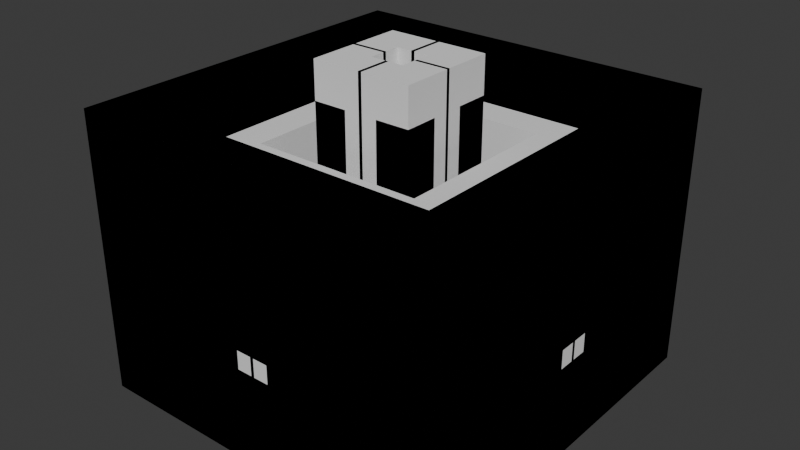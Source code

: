 # Source: Blocks.blend  (saved by Blender 4.2.66; exported with 4.5.12 LTS)
import bpy
from mathutils import Matrix  # noqa: F401  (used for matrix-valued properties, if any)

bpy.ops.wm.read_factory_settings(use_empty=True)
scene = bpy.context.scene
scene.name = 'Scene'

# ---- collections
col_collection = bpy.data.collections.new('Collection'); scene.collection.children.link(col_collection)

# ---- world
world_world = bpy.data.worlds.new('World'); scene.world = world_world
world_world.use_nodes = True; world_world.node_tree.nodes.clear()
_N = world_world.node_tree.nodes; _L = world_world.node_tree.links
n0 = _N.new('ShaderNodeOutputWorld'); n0.name = 'World Output'; n0.location = (300, 300)
n1 = _N.new('ShaderNodeBackground'); n1.name = 'Background'; n1.location = (10, 300)
n1.inputs[0].default_value = (0.05088, 0.05088, 0.05088, 1.0)
_L.new(n1.outputs[0], n0.inputs[0])
n0.is_active_output = True
world_world.color = (0.05088, 0.05088, 0.05088)
world_world.sun_shadow_jitter_overblur = 0.0

# ---- meshes
me_plane = bpy.data.meshes.new('Plane')
me_plane.from_pydata([(-10.0, -10.0, 0.0), (-10.0, -0.9091, 0.0), (-10.0, -2.727, 0.0), (-10.0, -4.545, 0.0), (-10.0, -6.364, 0.0), (-10.0, -8.182, 0.0), (-8.182, -10.0, 0.0), (-6.364, -10.0, 0.0), (-4.545, -10.0, 0.0), (-2.727, -10.0, 0.0), (-0.9091, -10.0, 0.0), (-8.182, -4.545, 0.0), (-8.182, -2.727, 0.0), (-8.182, -0.9091, 0.0), (-6.364, -4.545, 0.0), (-6.364, -2.727, 0.0), (-6.364, -0.9091, 0.0), (-4.545, -8.182, 0.0), (-4.545, -6.364, 0.0), (-4.545, -4.545, 0.0), (-4.545, -2.727, 0.0), (-4.545, -0.9091, 0.0), (-2.727, -8.182, 0.0), (-2.727, -6.364, 0.0), (-2.727, -4.545, 0.0), (-2.727, -2.727, 0.0), (-2.727, -0.9091, 0.0), (-0.9091, -8.182, 0.0), (-0.9091, -6.364, 0.0), (-0.9091, -4.545, 0.0), (-0.9091, -2.727, 0.0), (-0.9091, -0.9091, 0.0), (-5.96e-08, 2.384e-07, 5.0), (-5.96e-08, 2.384e-07, 11.0), (-5.96e-08, 2.384e-07, 6.0), (-5.96e-08, 2.384e-07, 12.0), (-5.96e-08, 2.384e-07, 0.0), (-6.364, 2.384e-07, 2.0), (-10.0, -8.182, 5.0), (-10.0, -10.0, 5.0), (-10.0, -4.545, 5.0), (-10.0, -6.364, 5.0), (-8.182, -10.0, 5.0), (-6.364, -10.0, 5.0), (-4.545, -10.0, 5.0), (-8.182, -6.364, 5.0), (-8.182, -4.545, 5.0), (-6.364, -8.182, 5.0), (-6.364, -6.364, 5.0), (-6.364, -4.545, 5.0), (-4.545, -8.182, 5.0), (-4.545, -6.364, 5.0), (-4.545, -4.545, 5.0), (-10.0, -10.0, 15.0), (-10.0, -8.182, 15.0), (-10.0, -8.182, 10.0), (-10.0, -10.0, 10.0), (-10.0, -6.364, 10.0), (-8.182, -10.0, 10.0), (-6.364, -10.0, 10.0), (-8.182, -8.182, 10.0), (-8.182, -6.364, 10.0), (-6.364, -8.182, 10.0), (-6.364, -6.364, 10.0), (-8.182, -10.0, 15.0), (-8.182, -8.182, 15.0), (-2.727, -2.727, 15.0), (-2.727, -0.9091, 15.0), (5.96e-08, -6.364, 0.0), (-0.9091, -2.727, 15.0), (-0.9091, -0.9091, 15.0), (2.384e-07, -10.0, 0.0), (0.0, -0.9091, 0.0), (5.96e-08, -2.727, 0.0), (5.96e-08, -4.545, 0.0), (-0.9091, -0.9091, 5.0), (-8.182, 2.384e-07, 2.0), (-6.364, 2.384e-07, 1.0), (-0.9091, -0.9091, 6.0), (-8.182, 2.384e-07, 1.0), (-10.0, -2.384e-07, 1.0), (-0.9091, -0.9091, 11.0), (-0.9091, 2.384e-07, 12.0), (-0.9091, 2.384e-07, 6.0), (-0.9091, 2.384e-07, 11.0), (-0.9091, 2.384e-07, 5.0), (-0.9091, -0.9091, 12.0), (-10.0, -0.9091, 1.0), (-0.9091, -10.0, 1.0), (-0.9091, 2.384e-07, 0.0), (-8.182, -2.727, 1.0), (-8.182, -0.9091, 1.0), (-6.364, -2.727, 1.0), (-6.364, -0.9091, 1.0), (-2.727, -8.182, 1.0), (-2.727, -6.364, 1.0), (-0.9091, -8.182, 1.0), (-0.9091, -6.364, 1.0), (-2.727, 2.384e-07, 0.0), (-4.545, 2.384e-07, 0.0), (-8.182, -0.9091, 2.0), (-6.364, -0.9091, 2.0), (-0.9091, -8.182, 2.0), (-0.9091, -6.364, 2.0), (-6.364, 2.384e-07, 0.0), (-10.0, -2.384e-07, 0.0), (0.0, -0.9091, 5.0), (0.0, -0.9091, 11.0), (0.0, -0.9091, 6.0), (0.0, -0.9091, 12.0), (2.384e-07, -10.0, 1.0), (1.192e-07, -8.182, 1.0), (5.96e-08, -6.364, 1.0), (1.192e-07, -8.182, 2.0), (5.96e-08, -6.364, 2.0)], [], [(7, 8, 44, 43), (18, 19, 52, 51), (19, 14, 49, 52), (6, 7, 43, 42), (3, 11, 12, 2), (2, 12, 13, 1), (17, 18, 51, 50), (0, 6, 42, 39), (11, 14, 15, 12), (28, 23, 95, 97), (5, 0, 39, 38), (8, 17, 50, 44), (4, 5, 38, 41), (14, 19, 20, 15), (15, 20, 21, 16), (8, 9, 22, 17), (17, 22, 23, 18), (18, 23, 24, 19), (19, 24, 25, 20), (20, 25, 26, 21), (9, 10, 27, 22), (23, 28, 29, 24), (24, 29, 30, 25), (25, 30, 69, 66), (15, 16, 93, 92), (22, 27, 96, 94), (12, 15, 92, 90), (30, 31, 70, 69), (3, 4, 41, 40), (11, 3, 40, 46), (41, 45, 46, 40), (38, 39, 56, 55), (48, 45, 61, 63), (45, 48, 49, 46), (43, 44, 50, 47), (47, 50, 51, 48), (48, 51, 52, 49), (42, 43, 59, 58), (14, 11, 46, 49), (55, 56, 53, 54), (56, 58, 64, 53), (55, 60, 61, 57), (58, 59, 62, 60), (60, 62, 63, 61), (43, 47, 62, 59), (47, 48, 63, 62), (45, 41, 57, 61), (41, 38, 55, 57), (39, 42, 58, 56), (58, 60, 65, 64), (60, 55, 54, 65), (31, 26, 67, 70), (89, 31, 72, 36), (96, 111, 113, 102), (26, 25, 66, 67), (87, 91, 79, 80), (21, 26, 98, 99), (16, 21, 99, 104), (26, 31, 89, 98), (85, 75, 78, 83), (93, 77, 37, 101), (84, 81, 86, 82), (90, 92, 93, 91), (97, 96, 102, 103), (94, 96, 97, 95), (112, 97, 103, 114), (27, 10, 88, 96), (13, 12, 90, 91), (105, 1, 87, 80), (1, 13, 91, 87), (23, 22, 94, 95), (68, 28, 97, 112), (86, 109, 35, 82), (91, 93, 101, 100), (79, 91, 100, 76), (16, 104, 77, 93), (102, 113, 114, 103), (88, 110, 111, 96), (81, 107, 109, 86), (100, 101, 37, 76), (83, 78, 108, 34), (75, 106, 108, 78), (84, 33, 107, 81), (85, 32, 106, 75), (10, 71, 110, 88), (30, 73, 72, 31), (29, 74, 73, 30), (28, 68, 74, 29)])
_uv = me_plane.uv_layers.new(name='UVMap')
_uv.uv.foreach_set('vector', [0.0, 0.0, 0.0, 0.0, 0.0, 0.0, 0.0, 0.0, 0.2727, 0.1818, 0.2727, 0.2727, 0.2727, 0.2727, 0.2727, 0.1818, 0.2727, 0.2727, 0.1818, 0.2727, 0.1818, 0.2727, 0.2727, 0.2727, 0.0, 0.0, 0.0, 0.0, 0.0, 0.0, 0.0, 0.0, 0.0, 0.2727, 0.09091, 0.2727, 0.09091, 0.3636, 0.0, 0.3636, 0.0, 0.3636, 0.09091, 0.3636, 0.09091, 0.4545, 0.0, 0.4545, 0.2727, 0.09091, 0.2727, 0.1818, 0.2727, 0.1818, 0.2727, 0.09091, 0.0, 0.0, 0.0, 0.0, 0.0, 0.0, 0.0, 0.0, 0.09091, 0.2727, 0.1818, 0.2727, 0.1818, 0.3636, 0.09091, 0.3636, 0.4545, 0.1818, 0.3636, 0.1818, 0.3636, 0.1818, 0.4545, 0.1818, 0.0, 0.0, 0.0, 0.0, 0.0, 0.0, 0.0, 0.0, 0.2727, 0.0, 0.2727, 0.09091, 0.2727, 0.09091, 0.2727, 0.0, 0.0, 0.0, 0.0, 0.0, 0.0, 0.0, 0.0, 0.0, 0.1818, 0.2727, 0.2727, 0.2727, 0.2727, 0.3636, 0.1818, 0.3636, 0.1818, 0.3636, 0.2727, 0.3636, 0.2727, 0.4545, 0.1818, 0.4545, 0.2727, 0.0, 0.3636, 0.0, 0.3636, 0.09091, 0.2727, 0.09091, 0.2727, 0.09091, 0.3636, 0.09091, 0.3636, 0.1818, 0.2727, 0.1818, 0.2727, 0.1818, 0.3636, 0.1818, 0.3636, 0.2727, 0.2727, 0.2727, 0.2727, 0.2727, 0.3636, 0.2727, 0.3636, 0.3636, 0.2727, 0.3636, 0.2727, 0.3636, 0.3636, 0.3636, 0.3636, 0.4545, 0.2727, 0.4545, 0.3636, 0.0, 0.4545, 0.0, 0.4545, 0.09091, 0.3636, 0.09091, 0.3636, 0.1818, 0.4545, 0.1818, 0.4545, 0.2727, 0.3636, 0.2727, 0.3636, 0.2727, 0.4545, 0.2727, 0.4545, 0.3636, 0.3636, 0.3636, 0.3636, 0.3636, 0.4545, 0.3636, 0.4545, 0.3636, 0.3636, 0.3636, 0.1818, 0.3636, 0.1818, 0.4545, 0.1818, 0.4545, 0.1818, 0.3636, 0.3636, 0.09091, 0.4545, 0.09091, 0.4545, 0.09091, 0.3636, 0.09091, 0.09091, 0.3636, 0.1818, 0.3636, 0.1818, 0.3636, 0.09091, 0.3636, 0.4545, 0.3636, 0.4545, 0.4545, 0.4545, 0.4545, 0.4545, 0.3636, 0.0, 0.0, 0.0, 0.0, 0.0, 0.0, 0.0, 0.0, 0.09091, 0.2727, 0.0, 0.2727, 0.0, 0.2727, 0.09091, 0.2727, 0.0, 0.1818, 0.09091, 0.1818, 0.09091, 0.2727, 0.0, 0.2727, 0.0, 0.0, 0.0, 0.0, 0.0, 0.0, 0.0, 0.0, 0.1818, 0.1818, 0.09091, 0.1818, 0.09091, 0.1818, 0.1818, 0.1818, 0.09091, 0.1818, 0.1818, 0.1818, 0.1818, 0.2727, 0.09091, 0.2727, 0.1818, 0.0, 0.2727, 0.0, 0.2727, 0.09091, 0.1818, 0.09091, 0.1818, 0.09091, 0.2727, 0.09091, 0.2727, 0.1818, 0.1818, 0.1818, 0.1818, 0.1818, 0.2727, 0.1818, 0.2727, 0.2727, 0.1818, 0.2727, 0.0, 0.0, 0.0, 0.0, 0.0, 0.0, 0.0, 0.0, 0.1818, 0.2727, 0.09091, 0.2727, 0.09091, 0.2727, 0.1818, 0.2727, 0.0, 0.0, 0.0, 0.0, 0.0, 0.0, 0.0, 0.0, 0.0, 0.0, 0.0, 0.0, 0.0, 0.0, 0.0, 0.0, 0.0, 0.09091, 0.09091, 0.09091, 0.09091, 0.1818, 0.0, 0.1818, 0.09091, 0.0, 0.1818, 0.0, 0.1818, 0.09091, 0.09091, 0.09091, 0.09091, 0.09091, 0.1818, 0.09091, 0.1818, 0.1818, 0.09091, 0.1818, 0.1818, 0.0, 0.1818, 0.09091, 0.1818, 0.09091, 0.1818, 0.0, 0.1818, 0.09091, 0.1818, 0.1818, 0.1818, 0.1818, 0.1818, 0.09091, 0.09091, 0.1818, 0.0, 0.1818, 0.0, 0.1818, 0.09091, 0.1818, 0.0, 0.0, 0.0, 0.0, 0.0, 0.0, 0.0, 0.0, 0.0, 0.0, 0.0, 0.0, 0.0, 0.0, 0.0, 0.0, 0.09091, 0.0, 0.09091, 0.09091, 0.09091, 0.09091, 0.09091, 0.0, 0.09091, 0.09091, 0.0, 0.09091, 0.0, 0.09091, 0.09091, 0.09091, 0.4545, 0.4545, 0.3636, 0.4545, 0.3636, 0.4545, 0.4545, 0.4545, 0.4545, 0.5, 0.4545, 0.4545, 0.5, 0.4545, 0.5, 0.5, 0.4545, 0.09091, 0.5, 0.09091, 0.5, 0.09091, 0.4545, 0.09091, 0.3636, 0.4545, 0.3636, 0.3636, 0.3636, 0.3636, 0.3636, 0.4545, 0.0, 0.4545, 0.09091, 0.4545, 0.09091, 0.5, 0.0, 0.5, 0.2727, 0.4545, 0.3636, 0.4545, 0.3636, 0.5, 0.2727, 0.5, 0.1818, 0.4545, 0.2727, 0.4545, 0.2727, 0.5, 0.1818, 0.5, 0.3636, 0.4545, 0.4545, 0.4545, 0.4545, 0.5, 0.3636, 0.5, 0.4545, 0.5, 0.4545, 0.4545, 0.4545, 0.4545, 0.4545, 0.5, 0.1818, 0.4545, 0.1818, 0.5, 0.1818, 0.5, 0.1818, 0.4545, 0.4545, 0.5, 0.4545, 0.4545, 0.4545, 0.4545, 0.4545, 0.5, 0.09091, 0.3636, 0.1818, 0.3636, 0.1818, 0.4545, 0.09091, 0.4545, 0.4545, 0.1818, 0.4545, 0.09091, 0.4545, 0.09091, 0.4545, 0.1818, 0.3636, 0.09091, 0.4545, 0.09091, 0.4545, 0.1818, 0.3636, 0.1818, 0.5, 0.1818, 0.4545, 0.1818, 0.4545, 0.1818, 0.5, 0.1818, 0.4545, 0.09091, 0.4545, 0.0, 0.4545, 0.0, 0.4545, 0.09091, 0.09091, 0.4545, 0.09091, 0.3636, 0.09091, 0.3636, 0.09091, 0.4545, 0.0, 0.0, 0.0, 0.0, 0.0, 0.0, 0.0, 0.0, 0.0, 0.4545, 0.09091, 0.4545, 0.09091, 0.4545, 0.0, 0.4545, 0.3636, 0.1818, 0.3636, 0.09091, 0.3636, 0.09091, 0.3636, 0.1818, 0.5, 0.1818, 0.4545, 0.1818, 0.4545, 0.1818, 0.5, 0.1818, 0.4545, 0.4545, 0.5, 0.4545, 0.5, 0.5, 0.4545, 0.5, 0.09091, 0.4545, 0.1818, 0.4545, 0.1818, 0.4545, 0.09091, 0.4545, 0.09091, 0.5, 0.09091, 0.4545, 0.09091, 0.4545, 0.09091, 0.5, 0.1818, 0.4545, 0.1818, 0.5, 0.1818, 0.5, 0.1818, 0.4545, 0.4545, 0.09091, 0.5, 0.09091, 0.5, 0.1818, 0.4545, 0.1818, 0.4545, 0.0, 0.5, 0.0, 0.5, 0.09091, 0.4545, 0.09091, 0.4545, 0.4545, 0.5, 0.4545, 0.5, 0.4545, 0.4545, 0.4545, 0.09091, 0.4545, 0.1818, 0.4545, 0.1818, 0.5, 0.09091, 0.5, 0.4545, 0.5, 0.4545, 0.4545, 0.5, 0.4545, 0.5, 0.5, 0.4545, 0.4545, 0.5, 0.4545, 0.5, 0.4545, 0.4545, 0.4545, 0.4545, 0.5, 0.5, 0.5, 0.5, 0.4545, 0.4545, 0.4545, 0.4545, 0.5, 0.5, 0.5, 0.5, 0.4545, 0.4545, 0.4545, 0.0, 0.0, 0.0, 0.0, 0.0, 0.0, 0.0, 0.0, 0.4545, 0.3636, 0.5, 0.3636, 0.5, 0.4545, 0.4545, 0.4545, 0.4545, 0.2727, 0.5, 0.2727, 0.5, 0.3636, 0.4545, 0.3636, 0.4545, 0.1818, 0.5, 0.1818, 0.5, 0.2727, 0.4545, 0.2727])
me_plane.update()
me_plane_001 = bpy.data.meshes.new('Plane.001')
me_plane_001.from_pydata([(-1.0, -1.0, 0.0), (-1.0, -0.09091, 0.0), (-1.0, -0.2727, 0.0), (-1.0, -0.4545, 0.0), (-1.0, -0.6364, 0.0), (-1.0, -0.8182, 0.0), (-0.8182, -1.0, 0.0), (-0.6364, -1.0, 0.0), (-0.4545, -1.0, 0.0), (-0.2727, -1.0, 0.0), (-0.09091, -1.0, 0.0), (-0.8182, -0.8182, 0.0), (-0.8182, -0.6364, 0.0), (-0.8182, -0.4545, 0.0), (-0.8182, -0.2727, 0.0), (-0.8182, -0.09091, 0.0), (-0.6364, -0.8182, 0.0), (-0.6364, -0.6364, 0.0), (-0.6364, -0.4545, 0.0), (-0.6364, -0.2727, 0.0), (-0.6364, -0.09091, 0.0), (-0.4545, -0.8182, 0.0), (-0.4545, -0.6364, 0.0), (-0.4545, -0.4545, 0.0), (-0.4545, -0.2727, 0.0), (-0.4545, -0.09091, 0.0), (-0.2727, -0.8182, 0.0), (-0.2727, -0.6364, 0.0), (-0.2727, -0.4545, 0.0), (-0.2727, -0.2727, 0.0), (-0.2727, -0.09091, 0.0), (-0.09091, -0.8182, 0.0), (-0.09091, -0.6364, 0.0), (-0.09091, -0.4545, 0.0), (-0.09091, -0.2727, 0.0), (-0.09091, -0.09091, 0.0), (-3.725e-09, 2.235e-08, 0.0), (0.0, -0.09091, 0.0), (7.451e-09, -0.2727, 0.0), (7.451e-09, -0.4545, 0.0), (7.451e-09, -0.6364, 0.0), (1.49e-08, -0.8182, 0.0), (-0.09091, 2.235e-08, 0.0), (-0.2727, 2.235e-08, 0.0), (-0.4545, 2.235e-08, 0.0), (-0.6364, 2.235e-08, 0.0), (-0.8182, 2.235e-08, 0.0), (2.235e-08, -1.0, 0.0), (-1.0, -2.235e-08, 0.0)], [], [(0, 6, 11, 5), (5, 11, 12, 4), (4, 12, 13, 3), (3, 13, 14, 2), (2, 14, 15, 1), (6, 7, 16, 11), (11, 16, 17, 12), (12, 17, 18, 13), (13, 18, 19, 14), (14, 19, 20, 15), (7, 8, 21, 16), (16, 21, 22, 17), (17, 22, 23, 18), (18, 23, 24, 19), (19, 24, 25, 20), (8, 9, 26, 21), (21, 26, 27, 22), (22, 27, 28, 23), (23, 28, 29, 24), (24, 29, 30, 25), (9, 10, 31, 26), (26, 31, 32, 27), (27, 32, 33, 28), (28, 33, 34, 29), (29, 34, 35, 30), (1, 15, 46, 48), (20, 25, 44, 45), (15, 20, 45, 46), (25, 30, 43, 44), (30, 35, 42, 43), (10, 47, 41, 31), (31, 41, 40, 32), (32, 40, 39, 33), (33, 39, 38, 34), (34, 38, 37, 35), (35, 37, 36, 42)])
_uv = me_plane_001.uv_layers.new(name='UVMap')
_uv.uv.foreach_set('vector', [0.0, 0.0, 0.09091, 0.0, 0.09091, 0.09091, 0.0, 0.09091, 0.0, 0.09091, 0.09091, 0.09091, 0.09091, 0.1818, 0.0, 0.1818, 0.0, 0.1818, 0.09091, 0.1818, 0.09091, 0.2727, 0.0, 0.2727, 0.0, 0.2727, 0.09091, 0.2727, 0.09091, 0.3636, 0.0, 0.3636, 0.0, 0.3636, 0.09091, 0.3636, 0.09091, 0.4545, 0.0, 0.4545, 0.09091, 0.0, 0.1818, 0.0, 0.1818, 0.09091, 0.09091, 0.09091, 0.09091, 0.09091, 0.1818, 0.09091, 0.1818, 0.1818, 0.09091, 0.1818, 0.09091, 0.1818, 0.1818, 0.1818, 0.1818, 0.2727, 0.09091, 0.2727, 0.09091, 0.2727, 0.1818, 0.2727, 0.1818, 0.3636, 0.09091, 0.3636, 0.09091, 0.3636, 0.1818, 0.3636, 0.1818, 0.4545, 0.09091, 0.4545, 0.1818, 0.0, 0.2727, 0.0, 0.2727, 0.09091, 0.1818, 0.09091, 0.1818, 0.09091, 0.2727, 0.09091, 0.2727, 0.1818, 0.1818, 0.1818, 0.1818, 0.1818, 0.2727, 0.1818, 0.2727, 0.2727, 0.1818, 0.2727, 0.1818, 0.2727, 0.2727, 0.2727, 0.2727, 0.3636, 0.1818, 0.3636, 0.1818, 0.3636, 0.2727, 0.3636, 0.2727, 0.4545, 0.1818, 0.4545, 0.2727, 0.0, 0.3636, 0.0, 0.3636, 0.09091, 0.2727, 0.09091, 0.2727, 0.09091, 0.3636, 0.09091, 0.3636, 0.1818, 0.2727, 0.1818, 0.2727, 0.1818, 0.3636, 0.1818, 0.3636, 0.2727, 0.2727, 0.2727, 0.2727, 0.2727, 0.3636, 0.2727, 0.3636, 0.3636, 0.2727, 0.3636, 0.2727, 0.3636, 0.3636, 0.3636, 0.3636, 0.4545, 0.2727, 0.4545, 0.3636, 0.0, 0.4545, 0.0, 0.4545, 0.09091, 0.3636, 0.09091, 0.3636, 0.09091, 0.4545, 0.09091, 0.4545, 0.1818, 0.3636, 0.1818, 0.3636, 0.1818, 0.4545, 0.1818, 0.4545, 0.2727, 0.3636, 0.2727, 0.3636, 0.2727, 0.4545, 0.2727, 0.4545, 0.3636, 0.3636, 0.3636, 0.3636, 0.3636, 0.4545, 0.3636, 0.4545, 0.4545, 0.3636, 0.4545, 0.0, 0.4545, 0.09091, 0.4545, 0.09091, 0.5, 0.0, 0.5, 0.1818, 0.4545, 0.2727, 0.4545, 0.2727, 0.5, 0.1818, 0.5, 0.09091, 0.4545, 0.1818, 0.4545, 0.1818, 0.5, 0.09091, 0.5, 0.2727, 0.4545, 0.3636, 0.4545, 0.3636, 0.5, 0.2727, 0.5, 0.3636, 0.4545, 0.4545, 0.4545, 0.4545, 0.5, 0.3636, 0.5, 0.4545, 0.0, 0.5, 0.0, 0.5, 0.09091, 0.4545, 0.09091, 0.4545, 0.09091, 0.5, 0.09091, 0.5, 0.1818, 0.4545, 0.1818, 0.4545, 0.1818, 0.5, 0.1818, 0.5, 0.2727, 0.4545, 0.2727, 0.4545, 0.2727, 0.5, 0.2727, 0.5, 0.3636, 0.4545, 0.3636, 0.4545, 0.3636, 0.5, 0.3636, 0.5, 0.4545, 0.4545, 0.4545, 0.4545, 0.4545, 0.5, 0.4545, 0.5, 0.5, 0.4545, 0.5])
me_plane_001.update()
me_plane_004 = bpy.data.meshes.new('Plane.004')
me_plane_004.from_pydata([(-8.182, -10.0, 0.0), (-6.364, -10.0, 0.0), (-4.545, -10.0, 0.0), (-2.727, -10.0, 0.0), (-0.9091, -10.0, 0.0), (-8.182, -8.182, 0.0), (-6.364, -8.182, 0.0), (-4.545, -8.182, 0.0), (-4.545, -6.364, 0.0), (-4.545, -4.545, 0.0), (-2.727, -8.182, 0.0), (-2.727, -6.364, 0.0), (-2.727, -4.545, 0.0), (-0.9091, -8.182, 0.0), (-0.9091, -6.364, 0.0), (-0.9091, -4.545, 0.0), (-0.9091, -2.727, 0.0), (-0.9091, -0.9091, 0.0), (0.0, 0.0, 0.0), (0.0, -0.9091, 0.0), (0.0, -2.727, 0.0), (0.0, -4.545, 0.0), (0.0, -6.364, 0.0), (0.0, -8.182, 0.0), (0.0, -10.0, 5.0), (-10.0, -10.0, 15.0), (-8.182, -10.0, 15.0), (-6.364, -10.0, 15.0), (-4.545, -10.0, 15.0), (-2.727, -10.0, 15.0), (-0.9091, -10.0, 15.0), (-8.182, -8.182, 15.0), (-6.364, -8.182, 15.0), (-4.545, -8.182, 15.0), (-2.727, -8.182, 15.0), (-0.9091, -8.182, 15.0), (0.0, -10.0, 15.0), (0.0, -8.182, 15.0), (-0.9091, -10.0, 5.0), (0.0, -10.0, 0.0), (0.0, -8.182, 5.0), (-0.9091, -8.182, 5.0), (0.0, -8.182, 6.0), (-0.9091, -8.182, 6.0), (0.0, -10.0, 6.0), (-0.9091, -10.0, 6.0), (-10.0, -10.0, 0.0), (-10.0, -8.182, 0.0), (-10.0, -6.364, 0.0), (-10.0, -4.545, 0.0), (-10.0, -2.727, 0.0), (-10.0, -0.9091, 0.0), (-8.182, -6.364, 0.0), (-6.364, -6.364, 0.0), (-8.182, -4.545, 0.0), (-6.364, -4.545, 0.0), (-8.182, -2.727, 0.0), (-6.364, -2.727, 0.0), (-4.545, -2.727, 0.0), (-2.727, -2.727, 0.0), (-8.182, -0.9091, 0.0), (-6.364, -0.9091, 0.0), (-4.545, -0.9091, 0.0), (-2.727, -0.9091, 0.0), (-0.9091, -3.974e-08, 0.0), (-2.727, -1.192e-07, 0.0), (-4.545, -1.987e-07, 0.0), (-6.364, -2.782e-07, 0.0), (-8.182, -3.576e-07, 0.0), (-10.0, -4.371e-07, 5.0), (-10.0, -8.182, 15.0), (-10.0, -6.364, 15.0), (-10.0, -4.545, 15.0), (-10.0, -2.727, 15.0), (-10.0, -0.9091, 15.0), (-8.182, -6.364, 15.0), (-8.182, -4.545, 15.0), (-8.182, -2.727, 15.0), (-8.182, -0.9091, 15.0), (-10.0, -4.371e-07, 15.0), (-8.182, -3.576e-07, 15.0), (-10.0, -0.9091, 5.0), (-10.0, -4.371e-07, 0.0), (-8.182, -3.576e-07, 5.0), (-8.182, -0.9091, 5.0), (-8.182, -3.576e-07, 6.0), (-8.182, -0.9091, 6.0), (-10.0, -4.371e-07, 6.0), (-10.0, -0.9091, 6.0), (-0.9091, -2.727, 5.0), (-0.9091, -0.9091, 5.0), (0.0, -2.727, 5.0), (0.0, -0.9091, 5.0), (-2.727, -1.192e-07, 5.0), (-0.9091, -3.974e-08, 5.0), (-2.727, -0.9091, 5.0), (-2.727, -2.727, 5.0), (-4.545, -6.364, 10.0), (-4.545, -4.545, 10.0), (-2.727, -6.364, 10.0), (-2.727, -4.545, 10.0), (-0.9091, -6.364, 10.0), (-0.9091, -4.545, 10.0), (0.0, -6.364, 10.0), (0.0, -4.545, 10.0), (-6.364, -2.727, 10.0), (-4.545, -2.727, 10.0), (-6.364, -0.9091, 10.0), (-4.545, -0.9091, 10.0), (-6.364, -2.782e-07, 10.0), (-4.545, -1.987e-07, 10.0), (-6.364, -4.545, 10.0), (-6.364, -6.364, 10.0)], [], [(0, 1, 27, 26), (13, 10, 34, 35, 43, 41), (6, 5, 31, 32), (46, 0, 26, 25), (31, 70, 25, 26), (6, 7, 8, 53), (53, 52, 5, 6), (7, 10, 11, 8), (8, 11, 99, 97), (21, 15, 102, 104), (10, 13, 14, 11), (57, 55, 111, 105), (12, 15, 16, 59), (42, 43, 35, 37), (7, 6, 32, 33), (13, 23, 22, 14), (14, 22, 103, 101), (15, 21, 20, 16), (65, 63, 95, 93), (18, 64, 17, 19), (26, 27, 32, 31), (27, 28, 33, 32), (28, 29, 34, 33), (29, 30, 35, 34), (30, 36, 37, 35), (4, 39, 24, 38), (1, 2, 28, 27), (23, 13, 41, 40), (2, 3, 29, 28), (10, 7, 33, 34), (3, 4, 38, 45, 30, 29), (45, 44, 36, 30), (45, 38, 41, 43), (24, 40, 41, 38), (44, 45, 43, 42), (47, 70, 71, 48), (60, 84, 86, 78, 77, 56), (52, 75, 31, 5), (46, 25, 70, 47), (52, 53, 55, 54), (54, 55, 57, 56), (62, 66, 110, 108), (56, 57, 61, 60), (67, 61, 107, 109), (58, 59, 63, 62), (85, 80, 78, 86), (54, 76, 75, 52), (60, 61, 67, 68), (55, 53, 112, 111), (62, 63, 65, 66), (16, 20, 91, 89), (59, 58, 9, 12), (70, 31, 75, 71), (71, 75, 76, 72), (72, 76, 77, 73), (73, 77, 78, 74), (74, 78, 80, 79), (51, 81, 69, 82), (48, 71, 72, 49), (68, 83, 84, 60), (49, 72, 73, 50), (56, 77, 76, 54), (50, 73, 74, 88, 81, 51), (88, 74, 79, 87), (88, 86, 84, 81), (69, 81, 84, 83), (87, 85, 86, 88), (17, 64, 94, 90), (89, 91, 92, 90), (95, 90, 94, 93), (90, 95, 96, 89), (63, 59, 96, 95), (19, 17, 90, 92), (64, 65, 93, 94), (59, 16, 89, 96), (20, 19, 92, 91), (97, 99, 100, 98), (98, 111, 112, 97), (99, 101, 102, 100), (101, 103, 104, 102), (111, 98, 106, 105), (105, 106, 108, 107), (107, 108, 110, 109), (12, 9, 98, 100), (61, 57, 105, 107), (58, 62, 108, 106), (9, 58, 106, 98), (53, 8, 97, 112), (11, 14, 101, 99), (66, 67, 109, 110), (22, 21, 104, 103), (15, 12, 100, 102)])
_uv = me_plane_004.uv_layers.new(name='UVMap')
_uv.uv.foreach_set('vector', [0.0, 0.0, 0.0, 0.0, 0.0, 0.0, 0.0, 0.0, 0.4545, 0.09091, 0.3636, 0.09091, 0.3636, 0.09091, 0.4545, 0.09091, 0.4545, 0.09091, 0.4545, 0.09091, 0.1818, 0.09091, 0.09091, 0.09091, 0.09091, 0.09091, 0.1818, 0.09091, 0.0, 0.0, 0.0, 0.0, 0.0, 0.0, 0.0, 0.0, 0.09091, 0.09091, 0.09091, 0.0, 0.0, 0.0, 0.09091, 0.0, 0.1818, 0.09091, 0.2727, 0.09091, 0.2727, 0.1818, 0.1818, 0.1818, 0.1818, 0.1818, 0.1818, 0.09091, 0.09091, 0.09091, 0.1818, 0.09091, 0.2727, 0.09091, 0.3636, 0.09091, 0.3636, 0.1818, 0.2727, 0.1818, 0.2727, 0.1818, 0.3636, 0.1818, 0.3636, 0.1818, 0.2727, 0.1818, 0.5, 0.2727, 0.4545, 0.2727, 0.4545, 0.2727, 0.5, 0.2727, 0.3636, 0.09091, 0.4545, 0.09091, 0.4545, 0.1818, 0.3636, 0.1818, 0.3636, 0.1818, 0.2727, 0.1818, 0.2727, 0.1818, 0.3636, 0.1818, 0.3636, 0.2727, 0.4545, 0.2727, 0.4545, 0.3636, 0.3636, 0.3636, 0.5, 0.09091, 0.4545, 0.09091, 0.4545, 0.09091, 0.5, 0.09091, 0.2727, 0.09091, 0.1818, 0.09091, 0.1818, 0.09091, 0.2727, 0.09091, 0.4545, 0.09091, 0.5, 0.09091, 0.5, 0.1818, 0.4545, 0.1818, 0.4545, 0.1818, 0.5, 0.1818, 0.5, 0.1818, 0.4545, 0.1818, 0.4545, 0.2727, 0.5, 0.2727, 0.5, 0.3636, 0.4545, 0.3636, 0.5, 0.3636, 0.4545, 0.3636, 0.4545, 0.3636, 0.5, 0.3636, 0.0, 0.0, 0.5, 0.4545, 0.4545, 0.4545, 0.5, 0.4545, 0.09091, 0.0, 0.1818, 0.0, 0.1818, 0.09091, 0.09091, 0.09091, 0.1818, 0.0, 0.2727, 0.0, 0.2727, 0.09091, 0.1818, 0.09091, 0.2727, 0.0, 0.3636, 0.0, 0.3636, 0.09091, 0.2727, 0.09091, 0.3636, 0.0, 0.4545, 0.0, 0.4545, 0.09091, 0.3636, 0.09091, 0.4545, 0.0, 0.5, 0.0, 0.5, 0.09091, 0.4545, 0.09091, 0.0, 0.0, 0.0, 0.0, 0.0, 0.0, 0.0, 0.0, 0.0, 0.0, 0.0, 0.0, 0.0, 0.0, 0.0, 0.0, 0.5, 0.09091, 0.4545, 0.09091, 0.4545, 0.09091, 0.5, 0.09091, 0.0, 0.0, 0.0, 0.0, 0.0, 0.0, 0.0, 0.0, 0.3636, 0.09091, 0.2727, 0.09091, 0.2727, 0.09091, 0.3636, 0.09091, 0.0, 0.0, 0.0, 0.0, 0.0, 0.0, 0.0, 0.0, 0.0, 0.0, 0.0, 0.0, 0.0, 0.0, 0.0, 0.0, 0.0, 0.0, 0.0, 0.0, 0.0, 0.0, 0.0, 0.0, 0.4545, 0.09091, 0.4545, 0.09091, 0.0, 0.0, 0.5, 0.09091, 0.4545, 0.09091, 0.0, 0.0, 0.0, 0.0, 0.0, 0.0, 0.4545, 0.09091, 0.5, 0.09091, 0.0, 0.0, 0.0, 0.0, 0.0, 0.0, 0.0, 0.0, 0.4545, 0.09091, 0.4545, 0.09091, 0.4545, 0.09091, 0.4545, 0.09091, 0.3636, 0.09091, 0.3636, 0.09091, 0.1818, 0.09091, 0.1818, 0.09091, 0.09091, 0.09091, 0.09091, 0.09091, 0.0, 0.0, 0.0, 0.0, 0.0, 0.0, 0.0, 0.0, 0.1818, 0.09091, 0.1818, 0.1818, 0.2727, 0.1818, 0.2727, 0.09091, 0.2727, 0.09091, 0.2727, 0.1818, 0.3636, 0.1818, 0.3636, 0.09091, 0.4545, 0.2727, 0.5, 0.2727, 0.5, 0.2727, 0.4545, 0.2727, 0.3636, 0.09091, 0.3636, 0.1818, 0.4545, 0.1818, 0.4545, 0.09091, 0.5, 0.1818, 0.4545, 0.1818, 0.4545, 0.1818, 0.5, 0.1818, 0.3636, 0.2727, 0.3636, 0.3636, 0.4545, 0.3636, 0.4545, 0.2727, 0.5, 0.09091, 0.5, 0.09091, 0.4545, 0.09091, 0.4545, 0.09091, 0.2727, 0.09091, 0.2727, 0.09091, 0.1818, 0.09091, 0.1818, 0.09091, 0.4545, 0.09091, 0.4545, 0.1818, 0.5, 0.1818, 0.5, 0.09091, 0.2727, 0.1818, 0.1818, 0.1818, 0.1818, 0.1818, 0.2727, 0.1818, 0.4545, 0.2727, 0.4545, 0.3636, 0.5, 0.3636, 0.5, 0.2727, 0.4545, 0.3636, 0.5, 0.3636, 0.5, 0.3636, 0.4545, 0.3636, 0.3636, 0.3636, 0.3636, 0.2727, 0.2727, 0.2727, 0.3636, 0.2727, 0.09091, 0.0, 0.09091, 0.09091, 0.1818, 0.09091, 0.1818, 0.0, 0.1818, 0.0, 0.1818, 0.09091, 0.2727, 0.09091, 0.2727, 0.0, 0.2727, 0.0, 0.2727, 0.09091, 0.3636, 0.09091, 0.3636, 0.0, 0.3636, 0.0, 0.3636, 0.09091, 0.4545, 0.09091, 0.4545, 0.0, 0.4545, 0.0, 0.4545, 0.09091, 0.5, 0.09091, 0.5, 0.0, 0.0, 0.0, 0.0, 0.0, 0.0, 0.0, 0.0, 0.0, 0.0, 0.0, 0.0, 0.0, 0.0, 0.0, 0.0, 0.0, 0.5, 0.09091, 0.5, 0.09091, 0.4545, 0.09091, 0.4545, 0.09091, 0.0, 0.0, 0.0, 0.0, 0.0, 0.0, 0.0, 0.0, 0.3636, 0.09091, 0.3636, 0.09091, 0.2727, 0.09091, 0.2727, 0.09091, 0.0, 0.0, 0.0, 0.0, 0.0, 0.0, 0.0, 0.0, 0.0, 0.0, 0.0, 0.0, 0.0, 0.0, 0.0, 0.0, 0.0, 0.0, 0.0, 0.0, 0.0, 0.0, 0.4545, 0.09091, 0.4545, 0.09091, 0.0, 0.0, 0.0, 0.0, 0.0, 0.0, 0.4545, 0.09091, 0.5, 0.09091, 0.0, 0.0, 0.5, 0.09091, 0.4545, 0.09091, 0.0, 0.0, 0.4545, 0.4545, 0.5, 0.4545, 0.5, 0.4545, 0.4545, 0.4545, 0.4545, 0.3636, 0.5, 0.3636, 0.5, 0.4545, 0.4545, 0.4545, 0.4545, 0.3636, 0.4545, 0.4545, 0.5, 0.4545, 0.5, 0.3636, 0.4545, 0.4545, 0.4545, 0.3636, 0.3636, 0.3636, 0.4545, 0.3636, 0.4545, 0.3636, 0.3636, 0.3636, 0.3636, 0.3636, 0.4545, 0.3636, 0.5, 0.4545, 0.4545, 0.4545, 0.4545, 0.4545, 0.5, 0.4545, 0.0, 0.0, 0.0, 0.0, 0.0, 0.0, 0.0, 0.0, 0.3636, 0.3636, 0.4545, 0.3636, 0.4545, 0.3636, 0.3636, 0.3636, 0.0, 0.0, 0.0, 0.0, 0.0, 0.0, 0.0, 0.0, 0.2727, 0.1818, 0.3636, 0.1818, 0.3636, 0.2727, 0.2727, 0.2727, 0.2727, 0.2727, 0.2727, 0.1818, 0.1818, 0.1818, 0.2727, 0.1818, 0.3636, 0.1818, 0.4545, 0.1818, 0.4545, 0.2727, 0.3636, 0.2727, 0.4545, 0.1818, 0.5, 0.1818, 0.5, 0.2727, 0.4545, 0.2727, 0.2727, 0.1818, 0.2727, 0.2727, 0.3636, 0.2727, 0.3636, 0.1818, 0.3636, 0.1818, 0.3636, 0.2727, 0.4545, 0.2727, 0.4545, 0.1818, 0.4545, 0.1818, 0.4545, 0.2727, 0.5, 0.2727, 0.5, 0.1818, 0.3636, 0.2727, 0.2727, 0.2727, 0.2727, 0.2727, 0.3636, 0.2727, 0.4545, 0.1818, 0.3636, 0.1818, 0.3636, 0.1818, 0.4545, 0.1818, 0.3636, 0.2727, 0.4545, 0.2727, 0.4545, 0.2727, 0.3636, 0.2727, 0.2727, 0.2727, 0.3636, 0.2727, 0.3636, 0.2727, 0.2727, 0.2727, 0.1818, 0.1818, 0.2727, 0.1818, 0.2727, 0.1818, 0.1818, 0.1818, 0.3636, 0.1818, 0.4545, 0.1818, 0.4545, 0.1818, 0.3636, 0.1818, 0.0, 0.0, 0.0, 0.0, 0.0, 0.0, 0.0, 0.0, 0.0, 0.0, 0.0, 0.0, 0.0, 0.0, 0.0, 0.0, 0.4545, 0.2727, 0.3636, 0.2727, 0.3636, 0.2727, 0.4545, 0.2727])
me_plane_004.update()
me_plane_006 = bpy.data.meshes.new('Plane.006')
me_plane_006.from_pydata([(-10.0, -10.0, 0.0), (-10.0, -0.9091, 0.0), (-10.0, -2.727, 0.0), (-10.0, -4.545, 0.0), (-10.0, -6.364, 0.0), (-10.0, -8.182, 0.0), (-8.182, -10.0, 0.0), (-6.364, -10.0, 0.0), (-4.545, -10.0, 0.0), (-2.727, -10.0, 0.0), (-0.9091, -10.0, 0.0), (-8.182, -8.182, 0.0), (-8.182, -6.364, 0.0), (-8.182, -4.545, 0.0), (-8.182, -2.727, 0.0), (-8.182, -0.9091, 0.0), (-6.364, -8.182, 0.0), (-6.364, -6.364, 0.0), (-6.364, -4.545, 0.0), (-6.364, -2.727, 0.0), (-6.364, -0.9091, 0.0), (-4.545, -8.182, 0.0), (-4.545, -6.364, 0.0), (-4.545, -4.545, 0.0), (-4.545, -2.727, 0.0), (-4.545, -0.9091, 0.0), (-2.727, -8.182, 0.0), (-2.727, -6.364, 0.0), (-2.727, -4.545, 0.0), (-2.727, -2.727, 0.0), (-2.727, -0.9091, 0.0), (-0.9091, -8.182, 0.0), (-0.9091, -6.364, 0.0), (-0.9091, -4.545, 0.0), (-0.9091, -2.727, 0.0), (-0.9091, -0.9091, 0.0), (-3.725e-08, 2.235e-07, 0.0), (0.0, -0.9091, 0.0), (7.451e-08, -2.727, 0.0), (7.451e-08, -4.545, 0.0), (7.451e-08, -6.364, 0.0), (1.49e-07, -8.182, 0.0), (-0.9091, 2.235e-07, 0.0), (-2.727, 2.235e-07, 0.0), (-4.545, 2.235e-07, 0.0), (-6.364, 2.235e-07, 0.0), (-8.182, 2.235e-07, 0.0), (2.235e-07, -10.0, 0.0), (-10.0, -2.235e-07, 0.0), (-10.0, -8.182, 1.0), (-10.0, -10.0, 1.0), (-10.0, -0.9091, 1.0), (-10.0, -2.727, 1.0), (-10.0, -4.545, 1.0), (-10.0, -6.364, 1.0), (-8.182, -10.0, 1.0), (-6.364, -10.0, 1.0), (-4.545, -10.0, 1.0), (-2.727, -10.0, 1.0), (-0.9091, -10.0, 1.0), (-8.182, -8.182, 1.0), (-8.182, -6.364, 1.0), (-8.182, -4.545, 1.0), (-8.182, -2.727, 1.0), (-8.182, -0.9091, 1.0), (-6.364, -8.182, 1.0), (-4.545, -8.182, 1.0), (-2.727, -8.182, 1.0), (-0.9091, -8.182, 1.0), (-10.0, -8.182, 15.0), (-10.0, -10.0, 15.0), (-10.0, -0.9091, 15.0), (-10.0, -2.727, 15.0), (-10.0, -4.545, 15.0), (-10.0, -6.364, 15.0), (-8.182, -10.0, 15.0), (-6.364, -10.0, 15.0), (-4.545, -10.0, 15.0), (-2.727, -10.0, 15.0), (-0.9091, -10.0, 15.0), (-8.182, -8.182, 15.0), (-8.182, -6.364, 15.0), (-8.182, -4.545, 15.0), (-8.182, -2.727, 15.0), (-8.182, -0.9091, 15.0), (-6.364, -8.182, 15.0), (-4.545, -8.182, 15.0), (-2.727, -8.182, 15.0), (-0.9091, -8.182, 15.0), (0.09091, -10.0, 1.0), (0.09091, -8.182, 1.0), (0.09091, -10.0, 15.0), (0.09091, -8.182, 15.0), (-8.182, 0.09091, 1.0), (-10.0, 0.09091, 1.0), (-8.182, 0.09091, 15.0), (-10.0, 0.09091, 15.0), (-6.364, -6.364, 13.0), (-6.364, -4.545, 13.0), (-6.364, -2.727, 13.0), (-6.364, -0.9091, 13.0), (-4.545, -6.364, 13.0), (-4.545, -4.545, 13.0), (-4.545, -2.727, 13.0), (-4.545, -0.9091, 13.0), (-2.727, -6.364, 13.0), (-2.727, -4.545, 13.0), (-0.9091, -6.364, 13.0), (-0.9091, -4.545, 13.0), (7.451e-08, -6.364, 13.0), (7.451e-08, -4.545, 13.0), (-4.545, 2.235e-07, 13.0), (-6.364, 2.235e-07, 13.0), (-2.727, -2.727, 1.0), (-2.727, -0.9091, 1.0), (-0.9091, -2.727, 1.0), (-0.9091, -0.9091, 1.0), (-2.727, -2.727, 17.0), (-2.727, -0.9091, 17.0), (-0.9091, -2.727, 17.0), (-0.9091, -0.9091, 17.0), (-0.9091, 0.09091, 1.0), (-2.727, 0.09091, 1.0), (-0.9091, 0.09091, 17.0), (-2.727, 0.09091, 17.0), (0.09091, -2.727, 1.0), (0.09091, -0.9091, 1.0), (0.09091, -2.727, 17.0), (0.09091, -0.9091, 17.0)], [], [(13, 14, 63, 62), (16, 11, 60, 65), (0, 6, 55, 50), (12, 13, 62, 61), (15, 1, 51, 64), (4, 5, 49, 54), (11, 16, 17, 12), (12, 17, 18, 13), (13, 18, 19, 14), (14, 19, 20, 15), (11, 12, 61, 60), (16, 21, 22, 17), (45, 20, 100, 112), (32, 40, 109, 107), (17, 22, 101, 97), (21, 16, 65, 66), (21, 26, 27, 22), (20, 19, 99, 100), (23, 28, 29, 24), (24, 29, 30, 25), (3, 4, 54, 53), (26, 31, 32, 27), (25, 44, 111, 104), (28, 33, 34, 29), (29, 34, 115, 113), (1, 15, 46, 48), (19, 18, 98, 99), (15, 20, 45, 46), (25, 30, 43, 44), (30, 35, 42, 43), (10, 47, 41, 31), (31, 41, 40, 32), (28, 23, 102, 106), (33, 39, 38, 34), (34, 38, 37, 35), (35, 37, 36, 42), (54, 49, 69, 74), (67, 66, 86, 87), (60, 61, 81, 80), (68, 88, 92, 90), (53, 54, 74, 73), (66, 65, 85, 86), (52, 53, 73, 72), (65, 60, 80, 85), (58, 59, 79, 78), (31, 26, 67, 68), (6, 7, 56, 55), (5, 0, 50, 49), (14, 15, 64, 63), (7, 8, 57, 56), (10, 31, 68, 59), (8, 9, 58, 57), (26, 21, 66, 67), (1, 2, 52, 51), (9, 10, 59, 58), (2, 3, 53, 52), (70, 75, 80, 69), (69, 80, 81, 74), (74, 81, 82, 73), (73, 82, 83, 72), (72, 83, 84, 71), (75, 76, 85, 80), (76, 77, 86, 85), (77, 78, 87, 86), (78, 79, 88, 87), (61, 62, 82, 81), (68, 67, 87, 88), (50, 55, 75, 70), (62, 63, 83, 82), (55, 56, 76, 75), (63, 64, 84, 83), (56, 57, 77, 76), (49, 50, 70, 69), (57, 58, 78, 77), (51, 71, 96, 94), (51, 52, 72, 71), (89, 90, 92, 91), (79, 59, 89, 91), (59, 68, 90, 89), (88, 79, 91, 92), (93, 94, 96, 95), (84, 64, 93, 95), (64, 51, 94, 93), (71, 84, 95, 96), (97, 101, 102, 98), (98, 102, 103, 99), (99, 103, 104, 100), (101, 105, 106, 102), (105, 107, 108, 106), (100, 104, 111, 112), (107, 109, 110, 108), (39, 33, 108, 110), (27, 32, 107, 105), (33, 28, 106, 108), (23, 24, 103, 102), (40, 39, 110, 109), (24, 25, 104, 103), (22, 27, 105, 101), (44, 45, 112, 111), (18, 17, 97, 98), (113, 115, 119, 117), (30, 29, 113, 114), (35, 30, 114, 116), (34, 35, 116, 115), (117, 119, 120, 118), (114, 113, 117, 118), (120, 116, 121, 123), (116, 120, 128, 126), (121, 122, 124, 123), (118, 120, 123, 124), (116, 114, 122, 121), (114, 118, 124, 122), (125, 126, 128, 127), (120, 119, 127, 128), (115, 116, 126, 125), (119, 115, 125, 127)])
_uv = me_plane_006.uv_layers.new(name='UVMap')
_uv.uv.foreach_set('vector', [0.09091, 0.2727, 0.09091, 0.3636, 0.09091, 0.3636, 0.09091, 0.2727, 0.1818, 0.09091, 0.09091, 0.09091, 0.09091, 0.09091, 0.1818, 0.09091, 0.0, 0.0, 0.0, 0.0, 0.0, 0.0, 0.0, 0.0, 0.09091, 0.1818, 0.09091, 0.2727, 0.09091, 0.2727, 0.09091, 0.1818, 0.09091, 0.4545, 0.0, 0.4545, 0.0, 0.4545, 0.09091, 0.4545, 0.0, 0.0, 0.0, 0.0, 0.0, 0.0, 0.0, 0.0, 0.09091, 0.09091, 0.1818, 0.09091, 0.1818, 0.1818, 0.09091, 0.1818, 0.09091, 0.1818, 0.1818, 0.1818, 0.1818, 0.2727, 0.09091, 0.2727, 0.09091, 0.2727, 0.1818, 0.2727, 0.1818, 0.3636, 0.09091, 0.3636, 0.09091, 0.3636, 0.1818, 0.3636, 0.1818, 0.4545, 0.09091, 0.4545, 0.09091, 0.09091, 0.09091, 0.1818, 0.09091, 0.1818, 0.09091, 0.09091, 0.1818, 0.09091, 0.2727, 0.09091, 0.2727, 0.1818, 0.1818, 0.1818, 0.1818, 0.5, 0.1818, 0.4545, 0.1818, 0.4545, 0.1818, 0.5, 0.4545, 0.1818, 0.5, 0.1818, 0.5, 0.1818, 0.4545, 0.1818, 0.1818, 0.1818, 0.2727, 0.1818, 0.2727, 0.1818, 0.1818, 0.1818, 0.2727, 0.09091, 0.1818, 0.09091, 0.1818, 0.09091, 0.2727, 0.09091, 0.2727, 0.09091, 0.3636, 0.09091, 0.3636, 0.1818, 0.2727, 0.1818, 0.1818, 0.4545, 0.1818, 0.3636, 0.1818, 0.3636, 0.1818, 0.4545, 0.2727, 0.2727, 0.3636, 0.2727, 0.3636, 0.3636, 0.2727, 0.3636, 0.2727, 0.3636, 0.3636, 0.3636, 0.3636, 0.4545, 0.2727, 0.4545, 0.0, 0.0, 0.0, 0.0, 0.0, 0.0, 0.0, 0.0, 0.3636, 0.09091, 0.4545, 0.09091, 0.4545, 0.1818, 0.3636, 0.1818, 0.2727, 0.4545, 0.2727, 0.5, 0.2727, 0.5, 0.2727, 0.4545, 0.3636, 0.2727, 0.4545, 0.2727, 0.4545, 0.3636, 0.3636, 0.3636, 0.3636, 0.3636, 0.4545, 0.3636, 0.4545, 0.3636, 0.3636, 0.3636, 0.0, 0.4545, 0.09091, 0.4545, 0.09091, 0.5, 0.0, 0.5, 0.1818, 0.3636, 0.1818, 0.2727, 0.1818, 0.2727, 0.1818, 0.3636, 0.09091, 0.4545, 0.1818, 0.4545, 0.1818, 0.5, 0.09091, 0.5, 0.2727, 0.4545, 0.3636, 0.4545, 0.3636, 0.5, 0.2727, 0.5, 0.3636, 0.4545, 0.4545, 0.4545, 0.4545, 0.5, 0.3636, 0.5, 0.4545, 0.0, 0.5, 0.0, 0.5, 0.09091, 0.4545, 0.09091, 0.4545, 0.09091, 0.5, 0.09091, 0.5, 0.1818, 0.4545, 0.1818, 0.3636, 0.2727, 0.2727, 0.2727, 0.2727, 0.2727, 0.3636, 0.2727, 0.4545, 0.2727, 0.5, 0.2727, 0.5, 0.3636, 0.4545, 0.3636, 0.4545, 0.3636, 0.5, 0.3636, 0.5, 0.4545, 0.4545, 0.4545, 0.4545, 0.4545, 0.5, 0.4545, 0.5, 0.5, 0.4545, 0.5, 0.0, 0.0, 0.0, 0.0, 0.0, 0.0, 0.0, 0.0, 0.3636, 0.09091, 0.2727, 0.09091, 0.2727, 0.09091, 0.3636, 0.09091, 0.09091, 0.09091, 0.09091, 0.1818, 0.09091, 0.1818, 0.09091, 0.09091, 0.4545, 0.09091, 0.4545, 0.09091, 0.4545, 0.09091, 0.4545, 0.09091, 0.0, 0.0, 0.0, 0.0, 0.0, 0.0, 0.0, 0.0, 0.2727, 0.09091, 0.1818, 0.09091, 0.1818, 0.09091, 0.2727, 0.09091, 0.0, 0.0, 0.0, 0.0, 0.0, 0.0, 0.0, 0.0, 0.1818, 0.09091, 0.09091, 0.09091, 0.09091, 0.09091, 0.1818, 0.09091, 0.0, 0.0, 0.0, 0.0, 0.0, 0.0, 0.0, 0.0, 0.4545, 0.09091, 0.3636, 0.09091, 0.3636, 0.09091, 0.4545, 0.09091, 0.0, 0.0, 0.0, 0.0, 0.0, 0.0, 0.0, 0.0, 0.0, 0.0, 0.0, 0.0, 0.0, 0.0, 0.0, 0.0, 0.09091, 0.3636, 0.09091, 0.4545, 0.09091, 0.4545, 0.09091, 0.3636, 0.0, 0.0, 0.0, 0.0, 0.0, 0.0, 0.0, 0.0, 0.4545, 0.0, 0.4545, 0.09091, 0.4545, 0.09091, 0.4545, 0.0, 0.0, 0.0, 0.0, 0.0, 0.0, 0.0, 0.0, 0.0, 0.3636, 0.09091, 0.2727, 0.09091, 0.2727, 0.09091, 0.3636, 0.09091, 0.0, 0.0, 0.0, 0.0, 0.0, 0.0, 0.0, 0.0, 0.0, 0.0, 0.0, 0.0, 0.0, 0.0, 0.0, 0.0, 0.0, 0.0, 0.0, 0.0, 0.0, 0.0, 0.0, 0.0, 0.0, 0.0, 0.09091, 0.0, 0.09091, 0.09091, 0.0, 0.09091, 0.0, 0.09091, 0.09091, 0.09091, 0.09091, 0.1818, 0.0, 0.1818, 0.0, 0.1818, 0.09091, 0.1818, 0.09091, 0.2727, 0.0, 0.2727, 0.0, 0.2727, 0.09091, 0.2727, 0.09091, 0.3636, 0.0, 0.3636, 0.0, 0.3636, 0.09091, 0.3636, 0.09091, 0.4545, 0.0, 0.4545, 0.09091, 0.0, 0.1818, 0.0, 0.1818, 0.09091, 0.09091, 0.09091, 0.1818, 0.0, 0.2727, 0.0, 0.2727, 0.09091, 0.1818, 0.09091, 0.2727, 0.0, 0.3636, 0.0, 0.3636, 0.09091, 0.2727, 0.09091, 0.3636, 0.0, 0.4545, 0.0, 0.4545, 0.09091, 0.3636, 0.09091, 0.09091, 0.1818, 0.09091, 0.2727, 0.09091, 0.2727, 0.09091, 0.1818, 0.4545, 0.09091, 0.3636, 0.09091, 0.3636, 0.09091, 0.4545, 0.09091, 0.0, 0.0, 0.0, 0.0, 0.0, 0.0, 0.0, 0.0, 0.09091, 0.2727, 0.09091, 0.3636, 0.09091, 0.3636, 0.09091, 0.2727, 0.0, 0.0, 0.0, 0.0, 0.0, 0.0, 0.0, 0.0, 0.09091, 0.3636, 0.09091, 0.4545, 0.09091, 0.4545, 0.09091, 0.3636, 0.0, 0.0, 0.0, 0.0, 0.0, 0.0, 0.0, 0.0, 0.0, 0.0, 0.0, 0.0, 0.0, 0.0, 0.0, 0.0, 0.0, 0.0, 0.0, 0.0, 0.0, 0.0, 0.0, 0.0, 0.0, 0.0, 0.0, 0.0, 0.0, 0.0, 0.0, 0.0, 0.0, 0.0, 0.0, 0.0, 0.0, 0.0, 0.0, 0.0, 0.4545, 0.0, 0.4545, 0.09091, 0.4545, 0.09091, 0.4545, 0.0, 0.0, 0.0, 0.0, 0.0, 0.0, 0.0, 0.0, 0.0, 0.4545, 0.0, 0.4545, 0.09091, 0.4545, 0.09091, 0.4545, 0.0, 0.4545, 0.09091, 0.4545, 0.0, 0.4545, 0.0, 0.4545, 0.09091, 0.09091, 0.4545, 0.0, 0.4545, 0.0, 0.4545, 0.09091, 0.4545, 0.09091, 0.4545, 0.09091, 0.4545, 0.09091, 0.4545, 0.09091, 0.4545, 0.09091, 0.4545, 0.0, 0.4545, 0.0, 0.4545, 0.09091, 0.4545, 0.0, 0.4545, 0.09091, 0.4545, 0.09091, 0.4545, 0.0, 0.4545, 0.1818, 0.1818, 0.2727, 0.1818, 0.2727, 0.2727, 0.1818, 0.2727, 0.1818, 0.2727, 0.2727, 0.2727, 0.2727, 0.3636, 0.1818, 0.3636, 0.1818, 0.3636, 0.2727, 0.3636, 0.2727, 0.4545, 0.1818, 0.4545, 0.2727, 0.1818, 0.3636, 0.1818, 0.3636, 0.2727, 0.2727, 0.2727, 0.3636, 0.1818, 0.4545, 0.1818, 0.4545, 0.2727, 0.3636, 0.2727, 0.1818, 0.4545, 0.2727, 0.4545, 0.2727, 0.5, 0.1818, 0.5, 0.4545, 0.1818, 0.5, 0.1818, 0.5, 0.2727, 0.4545, 0.2727, 0.5, 0.2727, 0.4545, 0.2727, 0.4545, 0.2727, 0.5, 0.2727, 0.3636, 0.1818, 0.4545, 0.1818, 0.4545, 0.1818, 0.3636, 0.1818, 0.4545, 0.2727, 0.3636, 0.2727, 0.3636, 0.2727, 0.4545, 0.2727, 0.2727, 0.2727, 0.2727, 0.3636, 0.2727, 0.3636, 0.2727, 0.2727, 0.0, 0.0, 0.0, 0.0, 0.0, 0.0, 0.0, 0.0, 0.2727, 0.3636, 0.2727, 0.4545, 0.2727, 0.4545, 0.2727, 0.3636, 0.2727, 0.1818, 0.3636, 0.1818, 0.3636, 0.1818, 0.2727, 0.1818, 0.0, 0.0, 0.0, 0.0, 0.0, 0.0, 0.0, 0.0, 0.1818, 0.2727, 0.1818, 0.1818, 0.1818, 0.1818, 0.1818, 0.2727, 0.3636, 0.3636, 0.4545, 0.3636, 0.4545, 0.3636, 0.3636, 0.3636, 0.3636, 0.4545, 0.3636, 0.3636, 0.3636, 0.3636, 0.3636, 0.4545, 0.4545, 0.4545, 0.3636, 0.4545, 0.3636, 0.4545, 0.4545, 0.4545, 0.4545, 0.3636, 0.4545, 0.4545, 0.4545, 0.4545, 0.4545, 0.3636, 0.3636, 0.3636, 0.4545, 0.3636, 0.4545, 0.4545, 0.3636, 0.4545, 0.3636, 0.4545, 0.3636, 0.3636, 0.3636, 0.3636, 0.3636, 0.4545, 0.4545, 0.4545, 0.4545, 0.4545, 0.4545, 0.4545, 0.4545, 0.4545, 0.4545, 0.4545, 0.4545, 0.4545, 0.4545, 0.4545, 0.4545, 0.4545, 0.4545, 0.4545, 0.3636, 0.4545, 0.3636, 0.4545, 0.4545, 0.4545, 0.3636, 0.4545, 0.4545, 0.4545, 0.4545, 0.4545, 0.3636, 0.4545, 0.4545, 0.4545, 0.3636, 0.4545, 0.3636, 0.4545, 0.4545, 0.4545, 0.3636, 0.4545, 0.3636, 0.4545, 0.3636, 0.4545, 0.3636, 0.4545, 0.4545, 0.3636, 0.4545, 0.4545, 0.4545, 0.4545, 0.4545, 0.3636, 0.4545, 0.4545, 0.4545, 0.3636, 0.4545, 0.3636, 0.4545, 0.4545, 0.4545, 0.3636, 0.4545, 0.4545, 0.4545, 0.4545, 0.4545, 0.3636, 0.4545, 0.3636, 0.4545, 0.3636, 0.4545, 0.3636, 0.4545, 0.3636])
me_plane_006.update()

# ---- objects
ob_block_1 = bpy.data.objects.new('Block_1', me_plane)
ob_baseblock = bpy.data.objects.new('BaseBlock', me_plane_001)
ob_block_2 = bpy.data.objects.new('Block_2', me_plane_004)
ob_finalblock = bpy.data.objects.new('FinalBlock', me_plane_006)

# ---- transforms, parenting, visibility, modifiers, constraints
ob_block_1.location = (0.0, 0.0, 0.0)
_m = ob_block_1.modifiers.new('Mirror', 'MIRROR')
_m.use_axis = (True, True, False)
ob_baseblock.location = (0.0, 0.0, 0.0)
ob_baseblock.scale = (10.0, 10.0, 10.0)
_m = ob_baseblock.modifiers.new('Mirror', 'MIRROR')
_m.use_axis = (True, True, False)
ob_block_2.location = (0.0, 0.0, 0.0)
_m = ob_block_2.modifiers.new('Mirror', 'MIRROR')
_m.use_axis = (True, True, False)
ob_finalblock.location = (0.0, 0.0, 0.0)
_m = ob_finalblock.modifiers.new('Mirror', 'MIRROR')
_m.use_axis = (True, True, False)

# ---- collection membership
col_collection.objects.link(ob_block_1)
col_collection.objects.link(ob_baseblock)
col_collection.objects.link(ob_block_2)
col_collection.objects.link(ob_finalblock)

# ---- scene / render settings (as saved in the file)
scene.frame_start = 1; scene.frame_end = 250; scene.frame_set(1)
scene.render.engine = 'BLENDER_EEVEE_NEXT'
bpy.context.view_layer.update()

# ---- added for rendering (the .blend has no active camera and no usable light): camera, sun
cam_auto = bpy.data.cameras.new('AutoCamera')
cam_auto.lens = 50.0
cam_auto.sensor_width = 36.0
cam_auto.clip_end = 1000.0
ob_auto_camera = bpy.data.objects.new('AutoCamera', cam_auto)
scene.collection.objects.link(ob_auto_camera)
ob_auto_camera.location = (30.5324, -36.6389, 32.9259)
ob_auto_camera.rotation_euler = (1.09748, -7.21219e-08, 0.694738)
scene.camera = ob_auto_camera
light_auto_sun = bpy.data.lights.new('AutoSun', 'SUN')
light_auto_sun.energy = 3.0
light_auto_sun.angle = 0.0523599
ob_auto_sun = bpy.data.objects.new('AutoSun', light_auto_sun)
scene.collection.objects.link(ob_auto_sun)
ob_auto_sun.rotation_euler = (0.872665, 0.174533, 0.523599)
bpy.context.view_layer.update()
